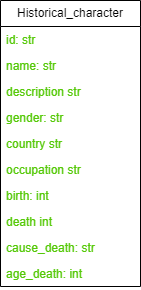

The diagram above was exported from draw.io. Its source (the exported page's mxGraphModel, read from the mxfile embedded in the PNG):
<mxGraphModel dx="566" dy="787" grid="1" gridSize="10" guides="1" tooltips="1" connect="1" arrows="1" fold="1" page="1" pageScale="1" pageWidth="850" pageHeight="1100" math="0" shadow="0">
  <root>
    <mxCell id="0" />
    <mxCell id="1" parent="0" />
    <mxCell id="2" value="Historical_character" style="swimlane;fontStyle=0;childLayout=stackLayout;horizontal=1;startSize=26;horizontalStack=0;resizeParent=1;resizeParentMax=0;resizeLast=0;collapsible=1;marginBottom=0;fontColor=default;whiteSpace=wrap;labelBackgroundColor=default;fillStyle=solid;" vertex="1" parent="1">
      <mxGeometry x="270" y="160" width="140" height="286" as="geometry" />
    </mxCell>
    <mxCell id="3" value="id: str" style="text;fillColor=none;align=left;verticalAlign=top;spacingLeft=4;spacingRight=4;overflow=hidden;rotatable=0;points=[[0,0.5],[1,0.5]];portConstraint=eastwest;labelBackgroundColor=none;labelBorderColor=none;fontColor=#55c908;" vertex="1" parent="2">
      <mxGeometry y="26" width="140" height="26" as="geometry" />
    </mxCell>
    <mxCell id="4" value="name: str" style="text;strokeColor=none;fillColor=none;align=left;verticalAlign=top;spacingLeft=4;spacingRight=4;overflow=hidden;rotatable=0;points=[[0,0.5],[1,0.5]];portConstraint=eastwest;fontColor=#55C908;" vertex="1" parent="2">
      <mxGeometry y="52" width="140" height="26" as="geometry" />
    </mxCell>
    <mxCell id="5" value="description str" style="text;strokeColor=none;fillColor=none;align=left;verticalAlign=top;spacingLeft=4;spacingRight=4;overflow=hidden;rotatable=0;points=[[0,0.5],[1,0.5]];portConstraint=eastwest;fontColor=#55C908;" vertex="1" parent="2">
      <mxGeometry y="78" width="140" height="26" as="geometry" />
    </mxCell>
    <mxCell id="7" value="gender: str" style="text;strokeColor=none;fillColor=none;align=left;verticalAlign=top;spacingLeft=4;spacingRight=4;overflow=hidden;rotatable=0;points=[[0,0.5],[1,0.5]];portConstraint=eastwest;fontColor=#55C908;" vertex="1" parent="2">
      <mxGeometry y="104" width="140" height="26" as="geometry" />
    </mxCell>
    <mxCell id="8" value="country str" style="text;strokeColor=none;fillColor=none;align=left;verticalAlign=top;spacingLeft=4;spacingRight=4;overflow=hidden;rotatable=0;points=[[0,0.5],[1,0.5]];portConstraint=eastwest;fontColor=#55C908;" vertex="1" parent="2">
      <mxGeometry y="130" width="140" height="26" as="geometry" />
    </mxCell>
    <mxCell id="9" value="occupation str" style="text;strokeColor=none;fillColor=none;align=left;verticalAlign=top;spacingLeft=4;spacingRight=4;overflow=hidden;rotatable=0;points=[[0,0.5],[1,0.5]];portConstraint=eastwest;fontColor=#55C908;" vertex="1" parent="2">
      <mxGeometry y="156" width="140" height="26" as="geometry" />
    </mxCell>
    <mxCell id="11" value="birth: int" style="text;strokeColor=none;fillColor=none;align=left;verticalAlign=top;spacingLeft=4;spacingRight=4;overflow=hidden;rotatable=0;points=[[0,0.5],[1,0.5]];portConstraint=eastwest;fontColor=#55C908;" vertex="1" parent="2">
      <mxGeometry y="182" width="140" height="26" as="geometry" />
    </mxCell>
    <mxCell id="12" value="death int" style="text;strokeColor=none;fillColor=none;align=left;verticalAlign=top;spacingLeft=4;spacingRight=4;overflow=hidden;rotatable=0;points=[[0,0.5],[1,0.5]];portConstraint=eastwest;fontColor=#55C908;" vertex="1" parent="2">
      <mxGeometry y="208" width="140" height="26" as="geometry" />
    </mxCell>
    <mxCell id="10" value="cause_death: str" style="text;strokeColor=none;fillColor=none;align=left;verticalAlign=top;spacingLeft=4;spacingRight=4;overflow=hidden;rotatable=0;points=[[0,0.5],[1,0.5]];portConstraint=eastwest;fontColor=#55C908;" vertex="1" parent="2">
      <mxGeometry y="234" width="140" height="26" as="geometry" />
    </mxCell>
    <mxCell id="6" value="age_death: int" style="text;strokeColor=none;fillColor=none;align=left;verticalAlign=top;spacingLeft=4;spacingRight=4;overflow=hidden;rotatable=0;points=[[0,0.5],[1,0.5]];portConstraint=eastwest;fontColor=#55C908;" vertex="1" parent="2">
      <mxGeometry y="260" width="140" height="26" as="geometry" />
    </mxCell>
  </root>
</mxGraphModel>